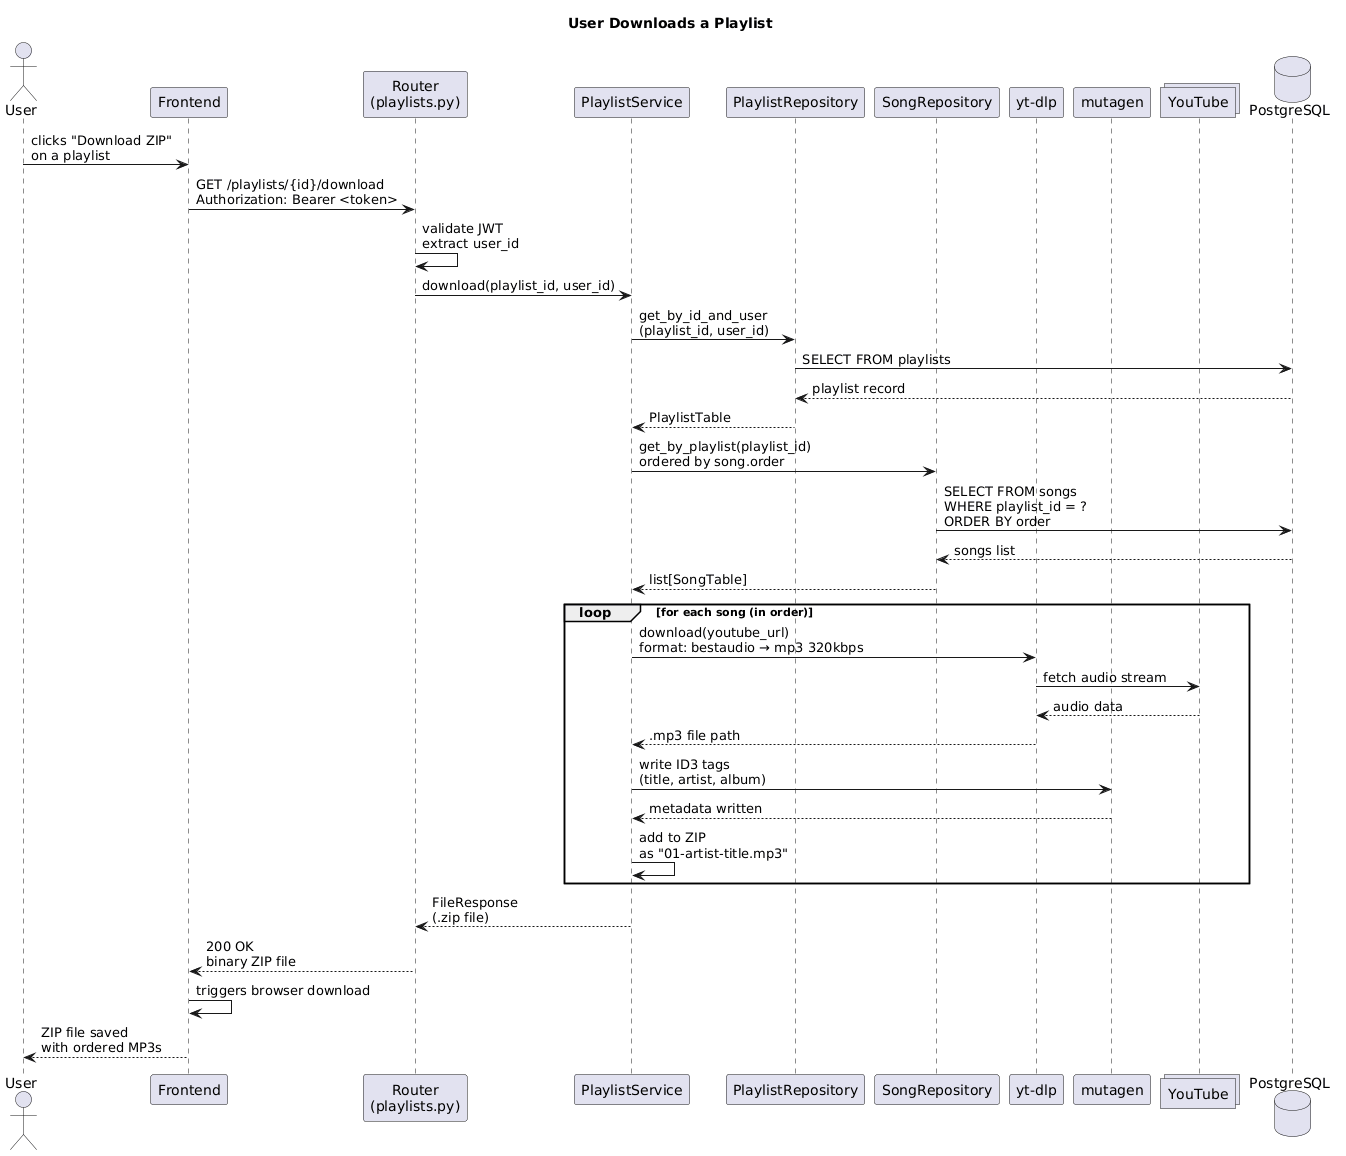

The diagram above was rendered by PlantUML. Its source (embedded in the PNG):
@startuml
title User Downloads a Playlist

actor User
participant Frontend
participant "Router\n(playlists.py)" as Router
participant "PlaylistService" as Service
participant "PlaylistRepository" as PlaylistRepo
participant "SongRepository" as SongRepo
participant "yt-dlp" as YTDLP
participant "mutagen" as Mutagen
collections "YouTube" as YouTube
database PostgreSQL

User -> Frontend : clicks "Download ZIP"\non a playlist
Frontend -> Router : GET /playlists/{id}/download\nAuthorization: Bearer <token>
Router -> Router : validate JWT\nextract user_id
Router -> Service : download(playlist_id, user_id)
Service -> PlaylistRepo : get_by_id_and_user\n(playlist_id, user_id)
PlaylistRepo -> PostgreSQL : SELECT FROM playlists
PostgreSQL --> PlaylistRepo : playlist record
PlaylistRepo --> Service : PlaylistTable
Service -> SongRepo : get_by_playlist(playlist_id)\nordered by song.order
SongRepo -> PostgreSQL : SELECT FROM songs\nWHERE playlist_id = ?\nORDER BY order
PostgreSQL --> SongRepo : songs list
SongRepo --> Service : list[SongTable]

loop for each song (in order)
    Service -> YTDLP : download(youtube_url)\nformat: bestaudio → mp3 320kbps
    YTDLP -> YouTube : fetch audio stream
    YouTube --> YTDLP : audio data
    YTDLP --> Service : .mp3 file path
    Service -> Mutagen : write ID3 tags\n(title, artist, album)
    Mutagen --> Service : metadata written
    Service -> Service : add to ZIP\nas "01-artist-title.mp3"
end

Service --> Router : FileResponse\n(.zip file)
Router --> Frontend : 200 OK\nbinary ZIP file
Frontend -> Frontend : triggers browser download
Frontend --> User : ZIP file saved\nwith ordered MP3s
@enduml